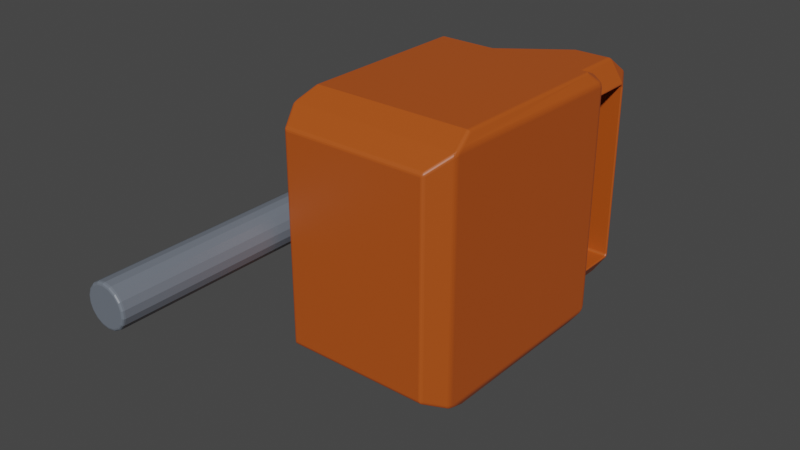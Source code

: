# Source: lixeira-comlurb.blend  (saved by Blender 3.2.14; exported with 4.5.12 LTS)
import bpy
from mathutils import Matrix  # noqa: F401  (used for matrix-valued properties, if any)

bpy.ops.wm.read_factory_settings(use_empty=True)
scene = bpy.context.scene
scene.name = 'Scene'

# ---- collections
col_collection = bpy.data.collections.new('Collection'); scene.collection.children.link(col_collection)

# ---- materials (node trees are filled in below, after node groups)
mat_laranja = bpy.data.materials.new('Laranja')
mat_laranja.use_transparent_shadow = False
mat_material = bpy.data.materials.new('Material')
mat_material.alpha_threshold = 0.0
mat_material.use_transparent_shadow = False
mat_material.line_color = (0.0, 0.0, 0.0, 1.0)

# ---- material node trees
mat_laranja.use_nodes = True; mat_laranja.node_tree.nodes.clear()
_N = mat_laranja.node_tree.nodes; _L = mat_laranja.node_tree.links
n0 = _N.new('ShaderNodeBsdfPrincipled'); n0.name = 'Principled BSDF'; n0.location = (10, 300)
n0.distribution = 'GGX'
n0.subsurface_method = 'RANDOM_WALK_SKIN'
n0.inputs[0].default_value = (0.4721, 0.07856, 0.002182, 1.0)
n0.inputs[3].default_value = 1.45
n0.inputs[13].default_value = 1.0
n0.inputs[27].default_value = (0.0, 0.0, 0.0, 1.0)
n0.inputs[28].default_value = 1.0
n1 = _N.new('ShaderNodeOutputMaterial'); n1.name = 'Material Output'; n1.location = (300, 300)
_L.new(n0.outputs[0], n1.inputs[0])
n1.is_active_output = True
mat_material.use_nodes = True; mat_material.node_tree.nodes.clear()
_N = mat_material.node_tree.nodes; _L = mat_material.node_tree.links
n0 = _N.new('ShaderNodeOutputMaterial'); n0.name = 'Material Output'; n0.location = (300, 300)
n1 = _N.new('ShaderNodeBsdfPrincipled'); n1.name = 'Principled BSDF'; n1.location = (10, 300)
n1.distribution = 'GGX'
n1.subsurface_method = 'RANDOM_WALK_SKIN'
n1.inputs[0].default_value = (0.1532, 0.1757, 0.211, 1.0)
n1.inputs[2].default_value = 0.4
n1.inputs[3].default_value = 1.45
n1.inputs[27].default_value = (0.0, 0.0, 0.0, 1.0)
n1.inputs[28].default_value = 1.0
_L.new(n1.outputs[0], n0.inputs[0])
n0.is_active_output = True

# ---- world
world_world = bpy.data.worlds.new('World'); scene.world = world_world
world_world.use_nodes = True; world_world.node_tree.nodes.clear()
_N = world_world.node_tree.nodes; _L = world_world.node_tree.links
n0 = _N.new('ShaderNodeOutputWorld'); n0.name = 'World Output'; n0.location = (300, 300)
n1 = _N.new('ShaderNodeBackground'); n1.name = 'Background'; n1.location = (10, 300)
n1.inputs[0].default_value = (0.05088, 0.05088, 0.05088, 1.0)
_L.new(n1.outputs[0], n0.inputs[0])
n0.is_active_output = True
world_world.color = (0.05088, 0.05088, 0.05088)
world_world.use_sun_shadow = False
world_world.sun_shadow_jitter_overblur = 0.0

# ---- meshes
me_cube = bpy.data.meshes.new('Cube')
me_cube.from_pydata([(1.067, 1.281, -0.8775), (1.067, 1.281, 0.8791), (-0.5699, 1.281, -0.8775), (-0.5699, 1.281, 0.8791), (1.153, 1.65, 1.074), (1.215, 1.472, 0.9862), (-0.6557, 1.65, 1.074), (-0.7175, 1.472, 0.9862), (1.152, 1.651, -1.072), (1.214, 1.471, -0.9834), (-0.6543, 1.651, -1.072), (-0.7161, 1.471, -0.9834), (-0.04839, 2.016, -0.7624), (-0.04839, 2.016, 0.7672), (1.07, 2.016, -0.7624), (1.07, 2.016, 0.7672), (1.123, 3.094, 1.03), (1.153, 2.998, 1.074), (1.248, 3.087, 0.9717), (1.191, 3.145, 0.9095), (1.138, 3.107, 1.015), (-0.6557, 2.998, 1.074), (-0.6259, 3.094, 1.03), (-0.6938, 3.145, 0.9095), (-0.7501, 3.087, 0.9717), (-0.6401, 3.107, 1.015), (1.191, 3.145, -0.9064), (1.247, 3.087, -0.9687), (1.138, 3.107, -1.012), (1.152, 2.997, -1.072), (1.122, 3.092, -1.029), (-0.6245, 3.092, -1.029), (-0.6543, 2.997, -1.072), (-0.7501, 3.087, -0.9687), (-0.6938, 3.145, -0.9064), (-0.6401, 3.107, -1.012), (1.191, 3.145, -0.8117), (1.191, 3.145, -0.6851), (1.248, 3.087, -0.7624), (1.191, 3.145, 0.8161), (1.248, 3.087, 0.7672), (1.191, 3.145, 0.6893), (0.008186, 3.145, -0.7807), (0.06032, 3.091, -0.721), (0.008186, 3.145, 0.784), (0.06031, 3.091, 0.7244), (1.07, 3.091, -0.721), (1.128, 3.145, -0.6697), (1.064, 3.145, -0.7807), (1.128, 3.145, 0.6733), (1.07, 3.091, 0.7244), (1.063, 3.145, 0.784), (-0.6657, 3.025, -0.9636), (0.7003, 3.91, 0.5652), (0.7003, 3.91, -0.5637), (0.6608, 3.91, 0.5652), (0.05083, 3.781, 0.5652), (-0.413, 3.542, 0.5652), (-0.413, 3.542, -0.5637), (0.6608, 3.91, -0.5637), (0.05083, 3.781, -0.5637), (-0.4866, 3.117, 0.9651), (-0.6657, 3.025, 0.7647), (1.058, 3.117, 0.7647), (0.8786, 3.117, 0.9651), (0.8786, 3.025, 0.7647), (1.058, 3.117, -0.7632), (0.8786, 3.025, -0.9636), (1.058, 3.635, 0.7647), (0.931, 3.792, 0.8234), (0.8786, 3.635, 0.9651), (1.058, 3.635, -0.7632), (0.8786, 3.635, -0.9636), (0.931, 3.792, -0.8219), (0.4537, 3.635, 0.9651), (0.3852, 3.776, 0.8094), (-0.4866, 3.153, 0.9651), (-0.5882, 3.299, 0.8425), (-0.6657, 3.087, 0.7647), (-0.6657, 3.087, -0.9636), (-0.5882, 3.299, -0.841), (0.4063, 3.635, -0.9636), (0.3852, 3.776, -0.8079), (-0.1163, 3.117, 0.7647), (-0.1193, 3.117, -0.7632), (0.3251, 3.635, 0.7647), (0.3251, 3.635, -0.7632), (-0.01821, 3.117, 0.7647), (-0.01821, 3.117, -0.7632), (0.4548, 3.635, 0.7647), (0.4548, 3.635, -0.7632), (0.8786, 3.025, -0.7434), (-0.6657, 3.025, -0.7526), (-0.3367, 3.025, -0.7506), (-0.3541, 3.025, 0.7647), (-0.9399, -0.03927, -0.1809), (-0.9399, 2.974, -0.1809), (-0.8576, -0.03927, -0.1701), (-0.8576, 2.974, -0.1701), (-0.7851, -0.03927, -0.1391), (-0.7851, 2.974, -0.1391), (-0.7314, -0.03927, -0.09147), (-0.7314, 2.974, -0.09147), (-0.7028, -0.03927, -0.03309), (-0.7028, 2.974, -0.03309), (-0.7028, -0.03927, 0.02903), (-0.7028, 2.974, 0.02903), (-0.7314, -0.03927, 0.08741), (-0.7314, 2.974, 0.08741), (-0.7851, -0.03927, 0.135), (-0.7851, 2.974, 0.135), (-0.8576, -0.03927, 0.1661), (-0.8576, 2.974, 0.1661), (-0.9399, -0.03927, 0.1769), (-0.9399, 2.974, 0.1769), (-1.022, -0.03927, 0.1661), (-1.022, 2.974, 0.1661), (-1.095, -0.03927, 0.135), (-1.095, 2.974, 0.135), (-1.148, -0.03927, 0.08741), (-1.148, 2.974, 0.08741), (-1.177, -0.03927, 0.02903), (-1.177, 2.974, 0.02903), (-1.177, -0.03927, -0.03309), (-1.177, 2.974, -0.03309), (-1.148, -0.03927, -0.09147), (-1.148, 2.974, -0.09147), (-1.095, -0.03927, -0.1391), (-1.095, 2.974, -0.1391), (-1.022, -0.03927, -0.1701), (-1.022, 2.974, -0.1701)], [], [(9, 27, 38, 40, 18, 5), (2, 3, 7, 11), (35, 28, 30, 31), (2, 0, 1, 3), (0, 2, 11, 9), (1, 0, 9, 5), (3, 1, 5, 7), (24, 7, 6, 21), (4, 17, 21, 6), (4, 6, 7, 5), (20, 25, 22, 16), (7, 24, 33, 11), (26, 34, 23, 19, 39, 51, 44, 42, 48, 36), (27, 9, 8, 29), (10, 8, 9, 11), (37, 47, 49, 41), (10, 32, 29, 8), (11, 33, 32, 10), (43, 45, 13, 12), (46, 43, 12, 14), (14, 12, 13, 15), (45, 50, 15, 13), (50, 46, 14, 15), (18, 19, 20), (23, 24, 25), (26, 27, 28), (33, 34, 35), (36, 37, 38), (39, 40, 41), (46, 47, 48), (49, 50, 51), (17, 18, 20, 16), (19, 23, 25, 20), (24, 21, 22, 25), (21, 17, 16, 22), (32, 33, 35, 31), (34, 26, 28, 35), (27, 29, 30, 28), (29, 32, 31, 30), (39, 19, 18, 40), (33, 24, 23, 34), (26, 36, 38, 27), (37, 41, 40, 38), (48, 42, 43, 46), (42, 44, 45, 43), (51, 39, 41, 49), (36, 48, 47, 37), (44, 51, 50, 45), (46, 50, 49, 47), (17, 4, 5, 18), (53, 55, 75, 69), (71, 68, 85, 86), (64, 70, 74, 76, 61), (56, 60, 58, 57), (52, 67, 91, 93, 92), (54, 59, 55, 53), (80, 77, 57, 58), (73, 82, 59, 54), (75, 55, 56), (55, 59, 60, 56), (59, 82, 60), (82, 80, 58, 60), (54, 53, 69, 73), (77, 75, 56, 57), (52, 79, 81, 72, 67), (63, 64, 65), (68, 69, 70), (71, 72, 73), (76, 77, 78), (62, 94, 65, 64, 61), (68, 71, 73, 69), (76, 74, 75, 77), (81, 79, 80, 82), (79, 78, 77, 80), (74, 70, 69, 75), (72, 81, 82, 73), (67, 72, 71, 66), (70, 64, 63, 68), (78, 62, 61, 76), (62, 78, 79, 52, 92), (85, 83, 87, 89), (68, 63, 83, 85), (66, 71, 86, 84), (88, 90, 89, 87), (86, 85, 89, 90), (84, 86, 90, 88), (66, 91, 67), (92, 93, 94, 62), (95, 96, 98, 97), (97, 98, 100, 99), (99, 100, 102, 101), (101, 102, 104, 103), (103, 104, 106, 105), (105, 106, 108, 107), (107, 108, 110, 109), (109, 110, 112, 111), (111, 112, 114, 113), (113, 114, 116, 115), (115, 116, 118, 117), (117, 118, 120, 119), (119, 120, 122, 121), (121, 122, 124, 123), (123, 124, 126, 125), (125, 126, 128, 127), (98, 96, 130, 128, 126, 124, 122, 120, 118, 116, 114, 112, 110, 108, 106, 104, 102, 100), (127, 128, 130, 129), (129, 130, 96, 95), (95, 97, 99, 101, 103, 105, 107, 109, 111, 113, 115, 117, 119, 121, 123, 125, 127, 129)])
me_cube.polygons.foreach_set('material_index', [0, 0, 0, 0, 0, 0, 0, 0, 0, 0, 0, 0, 0, 0, 0, 0, 0, 0, 0, 0, 0, 0, 0, 0, 0, 0, 0, 0, 0, 0, 0, 0, 0, 0, 0, 0, 0, 0, 0, 0, 0, 0, 0, 0, 0, 0, 0, 0, 0, 0, 0, 0, 0, 0, 0, 0, 0, 0, 0, 0, 0, 0, 0, 0, 0, 0, 0, 0, 0, 0, 0, 0, 0, 0, 0, 0, 0, 0, 0, 0, 0, 0, 0, 0, 0, 0, 0, 0, 1, 1, 1, 1, 1, 1, 1, 1, 1, 1, 1, 1, 1, 1, 1, 1, 1, 1, 1, 1])
_uv = me_cube.uv_layers.new(name='UVMap')
_uv.uv.foreach_set('vector', [0.3932, 0.5104, 0.617, 0.5121, 0.617, 0.5401, 0.617, 0.7078, 0.617, 0.7381, 0.3935, 0.7398, 0.1477, 0.5227, 0.1477, 0.7273, 0.1292, 0.7398, 0.1294, 0.5104, 0.6199, 0.2639, 0.6199, 0.4861, 0.618, 0.4841, 0.618, 0.2659, 0.1477, 0.5227, 0.3523, 0.5227, 0.3523, 0.7273, 0.1477, 0.7273, 0.3523, 0.5227, 0.1477, 0.5227, 0.1294, 0.5074, 0.3706, 0.5074, 0.3523, 0.7273, 0.3523, 0.5227, 0.3889, 0.5104, 0.3892, 0.7398, 0.1477, 0.7273, 0.3523, 0.7273, 0.3708, 0.7428, 0.1292, 0.7428, 0.6171, 1.0, 0.3977, 1.0, 0.4096, 0.988, 0.6047, 0.988, 0.4096, 0.762, 0.6047, 0.762, 0.6047, 0.988, 0.4096, 0.988, 0.4096, 0.762, 0.4096, 0.988, 0.3977, 0.9958, 0.3977, 0.7542, 0.6199, 0.7639, 0.6199, 0.9861, 0.6181, 0.9843, 0.6181, 0.7657, 0.3935, 0.0102, 0.6169, 0.01189, 0.6169, 0.2379, 0.3932, 0.2396, 0.6357, 0.5207, 0.8678, 0.5193, 0.8678, 0.7308, 0.6357, 0.7285, 0.6407, 0.714, 0.6811, 0.7122, 0.7815, 0.7144, 0.7815, 0.5344, 0.681, 0.5355, 0.6407, 0.5339, 0.617, 0.5121, 0.3932, 0.5104, 0.4098, 0.4879, 0.6045, 0.4879, 0.4098, 0.2621, 0.4098, 0.4879, 0.3977, 0.4956, 0.3977, 0.2544, 0.6492, 0.549, 0.676, 0.5491, 0.676, 0.6978, 0.6492, 0.6979, 0.4098, 0.2621, 0.6045, 0.2621, 0.6045, 0.4879, 0.4098, 0.4879, 0.3932, 0.2396, 0.6169, 0.2379, 0.6045, 0.2621, 0.4098, 0.2621, 0.7754, 0.5422, 0.7754, 0.7048, 0.7754, 0.7048, 0.7754, 0.5422, 0.7002, 0.5422, 0.7754, 0.5422, 0.7754, 0.5422, 0.7002, 0.5422, 0.7002, 0.5422, 0.7754, 0.5422, 0.7754, 0.7048, 0.7002, 0.7048, 0.7754, 0.7048, 0.7002, 0.7048, 0.7002, 0.7048, 0.7754, 0.7048, 0.7002, 0.7048, 0.7002, 0.5422, 0.7002, 0.5422, 0.7002, 0.7048, 0.6223, 0.7527, 0.625, 0.7572, 0.6199, 0.7639, 0.625, 0.9928, 0.6223, 0.9973, 0.6199, 0.9861, 0.625, 0.4928, 0.6223, 0.4973, 0.6199, 0.4861, 0.6223, 0.2527, 0.625, 0.2572, 0.6199, 0.2639, 0.6407, 0.5339, 0.6492, 0.549, 0.617, 0.5401, 0.6407, 0.714, 0.617, 0.7078, 0.6492, 0.6979, 0.7002, 0.5422, 0.676, 0.5491, 0.681, 0.5355, 0.676, 0.6978, 0.7002, 0.7048, 0.6811, 0.7122, 0.613, 0.762, 0.6223, 0.7527, 0.6199, 0.7639, 0.6181, 0.7657, 0.625, 0.7572, 0.625, 0.9928, 0.6199, 0.9861, 0.6199, 0.7639, 0.6171, 1.0, 0.6047, 0.988, 0.6181, 0.9843, 0.6199, 0.9861, 0.6047, 0.988, 0.6047, 0.762, 0.6181, 0.7657, 0.6181, 0.9843, 0.6129, 0.2621, 0.6223, 0.2527, 0.6199, 0.2639, 0.618, 0.2659, 0.625, 0.2572, 0.625, 0.4928, 0.6199, 0.4861, 0.6199, 0.2639, 0.6223, 0.4973, 0.6129, 0.4879, 0.618, 0.4841, 0.6199, 0.4861, 0.6045, 0.4879, 0.6045, 0.2621, 0.618, 0.2659, 0.618, 0.4841, 0.6407, 0.714, 0.6357, 0.7285, 0.617, 0.7381, 0.617, 0.7078, 0.875, 0.5121, 0.875, 0.738, 0.8678, 0.7308, 0.8678, 0.5193, 0.6357, 0.5207, 0.6407, 0.5339, 0.617, 0.5401, 0.617, 0.5121, 0.6492, 0.549, 0.6492, 0.6979, 0.617, 0.7078, 0.617, 0.5401, 0.681, 0.5355, 0.7815, 0.5344, 0.7754, 0.5422, 0.7002, 0.5422, 0.7815, 0.5344, 0.7815, 0.7144, 0.7754, 0.7048, 0.7754, 0.5422, 0.6811, 0.7122, 0.6407, 0.714, 0.6492, 0.6979, 0.676, 0.6978, 0.6407, 0.5339, 0.681, 0.5355, 0.676, 0.5491, 0.6492, 0.549, 0.7815, 0.7144, 0.6811, 0.7122, 0.7002, 0.7048, 0.7754, 0.7048, 0.7002, 0.5422, 0.7002, 0.7048, 0.676, 0.6978, 0.676, 0.5491, 0.6047, 0.762, 0.4096, 0.762, 0.3935, 0.7398, 0.617, 0.7381, 0.6768, 0.6982, 0.6826, 0.6982, 0.7225, 0.7329, 0.6434, 0.7316, 0.5472, 0.526, 0.5472, 0.724, 0.5472, 0.724, 0.5472, 0.526, 0.401, 0.776, 0.5472, 0.776, 0.5472, 0.8376, 0.4112, 0.974, 0.401, 0.974, 0.5883, 0.05183, 0.5883, 0.1982, 0.5211, 0.1982, 0.5211, 0.05183, 0.125, 0.5, 0.349, 0.5, 0.349, 0.5227, 0.1727, 0.5264, 0.125, 0.5274, 0.6768, 0.5518, 0.6826, 0.5518, 0.6826, 0.6982, 0.6768, 0.6982, 0.4523, 0.2341, 0.4523, 0.01589, 0.5211, 0.05183, 0.5211, 0.1982, 0.6434, 0.5184, 0.7225, 0.5171, 0.6826, 0.5518, 0.6768, 0.5518, 0.6063, 0.02018, 0.625, 0.05183, 0.5883, 0.05183, 0.625, 0.05183, 0.625, 0.1982, 0.5883, 0.1982, 0.5883, 0.05183, 0.625, 0.1982, 0.6063, 0.2298, 0.5883, 0.1982, 0.6103, 0.2338, 0.4956, 0.2341, 0.5211, 0.1982, 0.5883, 0.1982, 0.6768, 0.5518, 0.6768, 0.6982, 0.6099, 0.7316, 0.6099, 0.5184, 0.4956, 0.01589, 0.6103, 0.01623, 0.5883, 0.05183, 0.5211, 0.05183, 0.375, 0.25, 0.3924, 0.25, 0.5472, 0.4055, 0.5472, 0.474, 0.375, 0.474, 0.401, 0.724, 0.401, 0.75, 0.375, 0.724, 0.5472, 0.724, 0.5732, 0.7316, 0.5472, 0.75, 0.5472, 0.526, 0.5472, 0.5, 0.5732, 0.5184, 0.4112, 0.974, 0.4427, 0.9792, 0.3925, 1.0, 0.375, 1.0, 0.375, 0.9455, 0.375, 0.776, 0.401, 0.776, 0.401, 0.974, 0.5472, 0.724, 0.5472, 0.526, 0.6099, 0.5184, 0.6099, 0.7316, 0.4112, 0.974, 0.5472, 0.8376, 0.5732, 0.8484, 0.4427, 0.9792, 0.5472, 0.4055, 0.3924, 0.25, 0.4427, 0.2708, 0.5732, 0.4016, 0.3924, 0.25, 0.3925, 0.02598, 0.4523, 0.01589, 0.4523, 0.2341, 0.5472, 0.8376, 0.5472, 0.776, 0.5732, 0.7684, 0.5732, 0.8475, 0.5472, 0.474, 0.5472, 0.4055, 0.5732, 0.4025, 0.5732, 0.4816, 0.375, 0.474, 0.5472, 0.474, 0.5472, 0.526, 0.401, 0.526, 0.5472, 0.776, 0.401, 0.776, 0.401, 0.724, 0.5472, 0.724, 0.3925, 1.0, 0.375, 1.0, 0.401, 0.974, 0.4112, 0.974, 0.375, 0.02598, 0.3925, 0.02598, 0.3924, 0.25, 0.375, 0.25, 0.375, 0.2226, 0.5472, 0.724, 0.401, 0.724, 0.401, 0.724, 0.5472, 0.724, 0.5472, 0.724, 0.401, 0.724, 0.401, 0.724, 0.5472, 0.724, 0.401, 0.526, 0.5472, 0.526, 0.5472, 0.526, 0.401, 0.526, 0.401, 0.526, 0.5472, 0.526, 0.5472, 0.724, 0.401, 0.724, 0.5472, 0.526, 0.5472, 0.724, 0.5472, 0.724, 0.5472, 0.526, 0.401, 0.526, 0.5472, 0.526, 0.5472, 0.526, 0.401, 0.526, 0.401, 0.526, 0.349, 0.5227, 0.349, 0.5, 0.125, 0.5274, 0.1727, 0.5264, 0.1795, 0.724, 0.125, 0.724, 1.0, 0.5, 1.0, 1.0, 0.9444, 1.0, 0.9444, 0.5, 0.9444, 0.5, 0.9444, 1.0, 0.8889, 1.0, 0.8889, 0.5, 0.8889, 0.5, 0.8889, 1.0, 0.8333, 1.0, 0.8333, 0.5, 0.8333, 0.5, 0.8333, 1.0, 0.7778, 1.0, 0.7778, 0.5, 0.7778, 0.5, 0.7778, 1.0, 0.7222, 1.0, 0.7222, 0.5, 0.7222, 0.5, 0.7222, 1.0, 0.6667, 1.0, 0.6667, 0.5, 0.6667, 0.5, 0.6667, 1.0, 0.6111, 1.0, 0.6111, 0.5, 0.6111, 0.5, 0.6111, 1.0, 0.5556, 1.0, 0.5556, 0.5, 0.5556, 0.5, 0.5556, 1.0, 0.5, 1.0, 0.5, 0.5, 0.5, 0.5, 0.5, 1.0, 0.4444, 1.0, 0.4444, 0.5, 0.4444, 0.5, 0.4444, 1.0, 0.3889, 1.0, 0.3889, 0.5, 0.3889, 0.5, 0.3889, 1.0, 0.3333, 1.0, 0.3333, 0.5, 0.3333, 0.5, 0.3333, 1.0, 0.2778, 1.0, 0.2778, 0.5, 0.2778, 0.5, 0.2778, 1.0, 0.2222, 1.0, 0.2222, 0.5, 0.2222, 0.5, 0.2222, 1.0, 0.1667, 1.0, 0.1667, 0.5, 0.1667, 0.5, 0.1667, 1.0, 0.1111, 1.0, 0.1111, 0.5, 0.3321, 0.4755, 0.25, 0.49, 0.1679, 0.4755, 0.09573, 0.4339, 0.04215, 0.37, 0.01365, 0.2917, 0.01365, 0.2083, 0.04215, 0.13, 0.09573, 0.06615, 0.1679, 0.02447, 0.25, 0.01, 0.3321, 0.02447, 0.4043, 0.06615, 0.4578, 0.13, 0.4864, 0.2083, 0.4864, 0.2917, 0.4578, 0.37, 0.4043, 0.4339, 0.1111, 0.5, 0.1111, 1.0, 0.05556, 1.0, 0.05556, 0.5, 0.05556, 0.5, 0.05556, 1.0, -1.863e-07, 1.0, -1.863e-07, 0.5, 0.75, 0.49, 0.8321, 0.4755, 0.9043, 0.4339, 0.9578, 0.37, 0.9864, 0.2917, 0.9864, 0.2083, 0.9578, 0.13, 0.9043, 0.06615, 0.8321, 0.02447, 0.75, 0.01, 0.6679, 0.02447, 0.5957, 0.06615, 0.5422, 0.13, 0.5136, 0.2083, 0.5136, 0.2917, 0.5422, 0.37, 0.5957, 0.4339, 0.6679, 0.4755])
me_cube.materials.append(mat_laranja)
me_cube.materials.append(mat_material)
me_cube.use_mirror_vertex_groups = False
me_cube.update()

# ---- objects
ob_cube = bpy.data.objects.new('Cube', me_cube)

# ---- transforms, parenting, visibility, modifiers, constraints
ob_cube.location = (0.0, 0.0, 0.0)
ob_cube.scale = (0.6228, 0.8998, 0.8385)
ob_cube.lock_rotations_4d = False
ob_cube.empty_display_type = 'ARROWS'
ob_cube.lineart.crease_threshold = 0.0
_m = ob_cube.modifiers.new('Bevel', 'BEVEL')
_m.width = 0.08
_m.width_pct = 0.08
_m.segments = 3

# ---- collection membership
col_collection.objects.link(ob_cube)

# ---- scene / render settings (as saved in the file)
scene.frame_start = 1; scene.frame_end = 250; scene.frame_set(1)
scene.render.engine = 'BLENDER_EEVEE_NEXT'
scene.cycles.sampling_pattern = 'TABULATED_SOBOL'
scene.cycles.use_light_tree = False
scene.view_settings.view_transform = 'Filmic'
bpy.context.view_layer.update()

# ---- added for rendering (the .blend has no active camera and no usable light): camera, sun
cam_auto = bpy.data.cameras.new('AutoCamera')
cam_auto.lens = 50.0
cam_auto.sensor_width = 36.0
cam_auto.clip_end = 1000.0
ob_auto_camera = bpy.data.objects.new('AutoCamera', cam_auto)
scene.collection.objects.link(ob_auto_camera)
ob_auto_camera.location = (3.96331, -2.98821, 3.15386)
ob_auto_camera.rotation_euler = (1.09748, -7.21219e-08, 0.694738)
scene.camera = ob_auto_camera
light_auto_sun = bpy.data.lights.new('AutoSun', 'SUN')
light_auto_sun.energy = 3.0
light_auto_sun.angle = 0.0523599
ob_auto_sun = bpy.data.objects.new('AutoSun', light_auto_sun)
scene.collection.objects.link(ob_auto_sun)
ob_auto_sun.rotation_euler = (0.872665, 0.174533, 0.523599)
bpy.context.view_layer.update()
